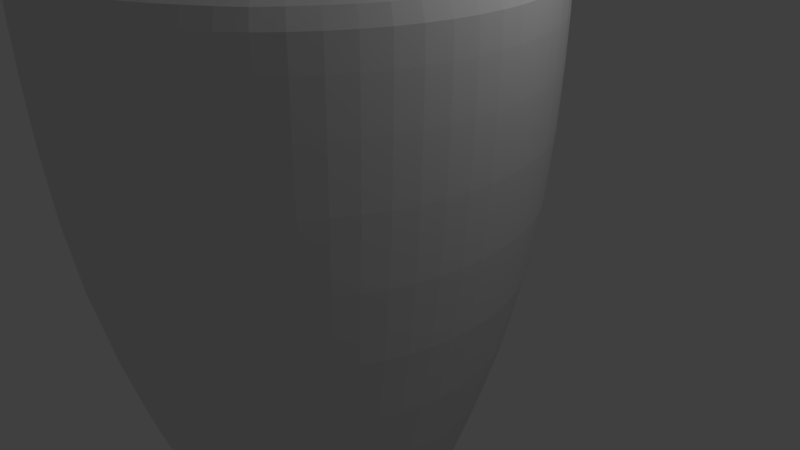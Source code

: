 # Source: Mug4.blend  (saved by Blender 2.78.0; exported with 4.5.12 LTS)
import bpy
from mathutils import Matrix  # noqa: F401  (used for matrix-valued properties, if any)

bpy.ops.wm.read_factory_settings(use_empty=True)
scene = bpy.context.scene
scene.name = 'Scene'

# ---- collections
col_collection_1 = bpy.data.collections.new('Collection 1'); scene.collection.children.link(col_collection_1)

# ---- world
world_world = bpy.data.worlds.new('World'); scene.world = world_world
world_world.color = (0.05088, 0.05088, 0.05088)
world_world.use_sun_shadow = False
world_world.sun_shadow_jitter_overblur = 0.0
world_world.cycles.sampling_method = 'MANUAL'

# ---- cameras
cam_camera = bpy.data.cameras.new('Camera')
cam_camera.clip_end = 100.0
cam_camera.lens = 35.0
cam_camera.sensor_width = 32.0
cam_camera.sensor_height = 18.0
cam_camera.ortho_scale = 7.314
cam_camera.dof.focus_distance = 0.0
cam_camera.dof.aperture_fstop = 128.0

# ---- lights
light_lamp = bpy.data.lights.new('Lamp', 'POINT')
light_lamp.transmission_factor = 0.0
light_lamp.cutoff_distance = 30.0
light_lamp.energy = 100.0
light_lamp.shadow_buffer_clip_start = 1.001
light_lamp.shadow_soft_size = 0.1
light_lamp.shadow_maximum_resolution = 0.006
light_lamp.use_absolute_resolution = True

# ---- meshes
me_cylinder_001 = bpy.data.meshes.new('Cylinder.001')
me_cylinder_001.from_pydata([(0.0007807, 0.9974, -0.9494), (0.01157, 0.5533, 1.401), (0.3835, 0.9265, -0.9494), (0.2232, 0.5101, 1.401), (0.7099, 0.7146, -0.9494), (0.4022, 0.3892, 1.401), (0.9304, 0.3939, -0.9494), (0.5213, 0.209, 1.401), (1.011, 0.0132, -0.9494), (0.5624, -0.003025, 1.401), (0.9304, -0.3939, -0.9494), (0.5213, -0.2096, 1.401), (0.7099, -0.7146, -0.9494), (0.4022, -0.3897, 1.401), (0.3835, -0.9265, -0.9494), (0.2232, -0.5106, 1.401), (0.0007808, -0.9974, -0.9494), (0.01157, -0.5538, 1.401), (-0.3799, -0.9164, -0.9494), (-0.2005, -0.5127, 1.401), (-0.7006, -0.6959, -0.9494), (-0.3806, -0.3936, 1.401), (-0.9125, -0.3695, -0.9494), (-0.5015, -0.2146, 1.401), (-0.9834, 0.0132, -0.9494), (-0.5447, -0.003025, 1.401), (-0.9125, 0.3695, -0.9494), (-0.5015, 0.2141, 1.401), (-0.7006, 0.6959, -0.9494), (-0.3806, 0.3931, 1.401), (-0.3799, 0.9164, -0.9494), (-0.2005, 0.5122, 1.401), (0.2232, 0.5101, 1.401), (0.01157, 0.5533, 1.401), (0.4022, 0.3892, 1.401), (0.5213, 0.209, 1.401), (0.5624, -0.003025, 1.401), (0.5213, -0.2096, 1.401), (0.4022, -0.3897, 1.401), (0.2232, -0.5106, 1.401), (0.01157, -0.5538, 1.401), (-0.2005, -0.5127, 1.401), (-0.3806, -0.3936, 1.401), (-0.5015, -0.2146, 1.401), (-0.5447, -0.003025, 1.401), (-0.5015, 0.2141, 1.401), (-0.3806, 0.3931, 1.401), (-0.2005, 0.5122, 1.401), (0.3791, 0.9022, 0.2506), (0.005792, 0.9739, 0.2506), (0.6965, 0.6931, 0.2506), (0.9098, 0.3784, 0.2506), (0.9864, 0.006082, 0.2506), (0.9098, -0.379, 0.2506), (0.6965, -0.6937, 0.2506), (0.3791, -0.9028, 0.2506), (0.005792, -0.9745, 0.2506), (-0.3665, -0.8979, 0.2506), (-0.6812, -0.6846, 0.2506), (-0.8903, -0.3672, 0.2506), (-0.962, 0.006082, 0.2506), (-0.8903, 0.3666, 0.2506), (-0.6812, 0.684, 0.2506), (-0.3665, 0.8973, 0.2506), (0.3835, 0.9265, -0.9494), (0.0007807, 0.9974, -0.9494), (0.7099, 0.7146, -0.9494), (0.9304, 0.3939, -0.9494), (1.011, 0.0132, -0.9494), (0.9304, -0.3939, -0.9494), (0.7099, -0.7146, -0.9494), (0.3835, -0.9265, -0.9494), (0.0007808, -0.9974, -0.9494), (-0.3799, -0.9164, -0.9494), (-0.7006, -0.6959, -0.9494), (-0.9125, -0.3695, -0.9494), (-0.9834, 0.0132, -0.9494), (-0.9125, 0.3695, -0.9494), (-0.7006, 0.6959, -0.9494), (-0.3799, 0.9164, -0.9494), (0.2235, 0.5108, 1.399), (0.01156, 0.554, 1.399), (0.4027, 0.3897, 1.399), (0.5219, 0.2093, 1.399), (0.5631, -0.003009, 1.399), (0.5219, -0.2099, 1.399), (0.4027, -0.3903, 1.399), (0.2235, -0.5113, 1.399), (0.01156, -0.5545, 1.399), (-0.2008, -0.5134, 1.399), (-0.3812, -0.3941, 1.399), (-0.5022, -0.2149, 1.399), (-0.5454, -0.003009, 1.399), (-0.5022, 0.2144, 1.399), (-0.3812, 0.3936, 1.399), (-0.2008, 0.5128, 1.399)], [], [(33, 1, 3, 32), (32, 3, 5, 34), (34, 5, 7, 35), (35, 7, 9, 36), (36, 9, 11, 37), (37, 11, 13, 38), (38, 13, 15, 39), (39, 15, 17, 40), (40, 17, 19, 41), (41, 19, 21, 42), (42, 21, 23, 43), (43, 23, 25, 44), (44, 25, 27, 45), (45, 27, 29, 46), (3, 1, 31, 29, 27, 25, 23, 21, 19, 17, 15, 13, 11, 9, 7, 5), (46, 29, 31, 47), (47, 31, 1, 33), (0, 2, 4, 6, 8, 10, 12, 14, 16, 18, 20, 22, 24, 26, 28, 30), (81, 33, 32, 80), (95, 47, 33, 81), (80, 32, 34, 82), (82, 34, 35, 83), (83, 35, 36, 84), (84, 36, 37, 85), (85, 37, 38, 86), (86, 38, 39, 87), (87, 39, 40, 88), (88, 40, 41, 89), (89, 41, 42, 90), (90, 42, 43, 91), (91, 43, 44, 92), (92, 44, 45, 93), (93, 45, 46, 94), (94, 46, 47, 95), (78, 62, 63, 79), (77, 61, 62, 78), (76, 60, 61, 77), (75, 59, 60, 76), (74, 58, 59, 75), (73, 57, 58, 74), (72, 56, 57, 73), (71, 55, 56, 72), (70, 54, 55, 71), (69, 53, 54, 70), (68, 52, 53, 69), (67, 51, 52, 68), (66, 50, 51, 67), (64, 48, 50, 66), (79, 63, 49, 65), (65, 49, 48, 64), (0, 65, 64, 2), (30, 79, 65, 0), (2, 64, 66, 4), (4, 66, 67, 6), (6, 67, 68, 8), (8, 68, 69, 10), (10, 69, 70, 12), (12, 70, 71, 14), (14, 71, 72, 16), (16, 72, 73, 18), (18, 73, 74, 20), (20, 74, 75, 22), (22, 75, 76, 24), (24, 76, 77, 26), (26, 77, 78, 28), (28, 78, 79, 30), (62, 94, 95, 63), (61, 93, 94, 62), (60, 92, 93, 61), (59, 91, 92, 60), (58, 90, 91, 59), (57, 89, 90, 58), (56, 88, 89, 57), (55, 87, 88, 56), (54, 86, 87, 55), (53, 85, 86, 54), (52, 84, 85, 53), (51, 83, 84, 52), (50, 82, 83, 51), (48, 80, 82, 50), (63, 95, 81, 49), (49, 81, 80, 48)])
me_cylinder_001.use_remesh_preserve_volume = False
me_cylinder_001.use_remesh_preserve_attributes = False
me_cylinder_001.use_mirror_vertex_groups = False
me_cylinder_001.update()

# ---- objects
ob_cylinder = bpy.data.objects.new('Cylinder', me_cylinder_001)
ob_lamp = bpy.data.objects.new('Lamp', light_lamp)
ob_camera = bpy.data.objects.new('Camera', cam_camera)

# ---- transforms, parenting, visibility, modifiers, constraints
ob_cylinder.location = (-1.205, -1.499e-08, 0.5133)
ob_cylinder.scale = (-3.409, -3.409, -3.409)
ob_cylinder.lineart.crease_threshold = 0.0
_m = ob_cylinder.modifiers.new('Subsurf', 'SUBSURF')
_m.uv_smooth = 'PRESERVE_CORNERS'
_m.quality = 2
_m.levels = 2
_m.show_only_control_edges = False
ob_lamp.location = (4.076, 1.005, 5.904)
ob_lamp.rotation_euler = (0.6503, 0.05522, 1.866)
ob_lamp.lock_rotations_4d = False
ob_lamp.empty_display_type = 'ARROWS'
ob_lamp.color = (0.0, 0.0, 0.0, 0.0)
ob_lamp.lineart.crease_threshold = 0.0
ob_camera.location = (7.481, -6.508, 5.344)
ob_camera.rotation_euler = (1.109, 0.0, 0.8149)
ob_camera.lock_rotations_4d = False
ob_camera.empty_display_type = 'ARROWS'
ob_camera.color = (0.0, 0.0, 0.0, 0.0)
ob_camera.display_type = 'WIRE'
ob_camera.lineart.crease_threshold = 0.0

# ---- collection membership
col_collection_1.objects.link(ob_cylinder)
col_collection_1.objects.link(ob_lamp)
col_collection_1.objects.link(ob_camera)

# ---- scene / render settings (as saved in the file)
scene.camera = ob_camera
scene.frame_start = 1; scene.frame_end = 250; scene.frame_set(1)
scene.render.engine = 'BLENDER_EEVEE_NEXT'
scene.render.resolution_percentage = 50
scene.render.dither_intensity = 0.0
scene.cycles.use_denoising = False
scene.cycles.samples = 128
scene.cycles.sampling_pattern = 'TABULATED_SOBOL'
scene.cycles.light_sampling_threshold = 0.0
scene.cycles.use_adaptive_sampling = False
scene.cycles.use_light_tree = False
scene.cycles.blur_glossy = 0.0
scene.cycles.sample_clamp_indirect = 0.0
scene.view_settings.view_transform = 'Standard'
bpy.context.view_layer.update()
